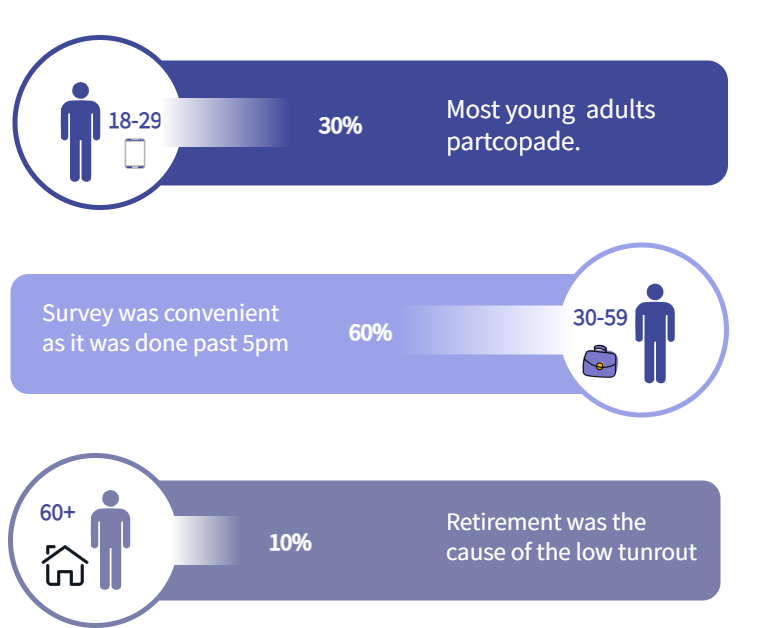

The diagram above was exported from draw.io. Its source (the exported page's mxGraphModel, read from the mxfile embedded in the PNG):
<mxGraphModel dx="1117" dy="493" grid="1" gridSize="10" guides="1" tooltips="1" connect="1" arrows="1" fold="1" page="1" pageScale="1" pageWidth="850" pageHeight="1100" background="#FFFFFF" math="0" shadow="0">
  <root>
    <mxCell id="0" />
    <mxCell id="1" parent="0" />
    <mxCell id="piotBsmpWNpN8fNwIGqF-76" value="" style="rounded=1;whiteSpace=wrap;html=1;fontFamily=Assistant;fontSource=https%3A%2F%2Ffonts.googleapis.com%2Fcss%3Ffamily%3DAssistant;fontColor=#404898;strokeColor=#404898;strokeWidth=5;fillColor=#404898;" vertex="1" parent="1">
      <mxGeometry x="215" y="84.5" width="580" height="120" as="geometry" />
    </mxCell>
    <mxCell id="piotBsmpWNpN8fNwIGqF-46" value="" style="shadow=0;dashed=0;html=1;strokeColor=none;shape=mxgraph.mscae.intune.user_group;fontSize=15;fontColor=#FFFFFF;align=left;fontFamily=Assistant;fontSource=https%3A%2F%2Ffonts.googleapis.com%2Fcss%3Ffamily%3DAssistant;fillColor=none;" vertex="1" parent="1">
      <mxGeometry x="70" y="22" width="50" height="37" as="geometry" />
    </mxCell>
    <mxCell id="piotBsmpWNpN8fNwIGqF-51" value="" style="shadow=0;dashed=0;html=1;strokeColor=none;shape=mxgraph.mscae.intune.user_group;fontSize=15;fontColor=#FFFFFF;align=left;fontFamily=Assistant;fontSource=https%3A%2F%2Ffonts.googleapis.com%2Fcss%3Ffamily%3DAssistant;fillColor=none;" vertex="1" parent="1">
      <mxGeometry x="70" y="142" width="50" height="37" as="geometry" />
    </mxCell>
    <mxCell id="piotBsmpWNpN8fNwIGqF-56" value="" style="shadow=0;dashed=0;html=1;strokeColor=none;shape=mxgraph.mscae.intune.user_group;fontSize=15;fontColor=#FFFFFF;align=left;fontFamily=Assistant;fontSource=https%3A%2F%2Ffonts.googleapis.com%2Fcss%3Ffamily%3DAssistant;fillColor=none;" vertex="1" parent="1">
      <mxGeometry x="70" y="262" width="50" height="37" as="geometry" />
    </mxCell>
    <mxCell id="piotBsmpWNpN8fNwIGqF-61" value="" style="shadow=0;dashed=0;html=1;strokeColor=none;shape=mxgraph.mscae.intune.user_group;fontSize=15;fontColor=#FFFFFF;align=left;fontFamily=Assistant;fontSource=https%3A%2F%2Ffonts.googleapis.com%2Fcss%3Ffamily%3DAssistant;fillColor=none;" vertex="1" parent="1">
      <mxGeometry x="84.5" y="312" width="50" height="37" as="geometry" />
    </mxCell>
    <mxCell id="piotBsmpWNpN8fNwIGqF-66" value="" style="shadow=0;dashed=0;html=1;strokeColor=none;shape=mxgraph.mscae.intune.user_group;fontSize=15;fontColor=#FFFFFF;align=left;fontFamily=Assistant;fontSource=https%3A%2F%2Ffonts.googleapis.com%2Fcss%3Ffamily%3DAssistant;fillColor=none;" vertex="1" parent="1">
      <mxGeometry x="70" y="502" width="50" height="37" as="geometry" />
    </mxCell>
    <mxCell id="piotBsmpWNpN8fNwIGqF-71" value="" style="ellipse;whiteSpace=wrap;html=1;aspect=fixed;fontFamily=Assistant;fontSource=https%3A%2F%2Ffonts.googleapis.com%2Fcss%3Ffamily%3DAssistant;fontColor=default;strokeColor=#404898;strokeWidth=5;fillColor=#FFFFFF;" vertex="1" parent="1">
      <mxGeometry x="84.5" y="59" width="170" height="170" as="geometry" />
    </mxCell>
    <mxCell id="piotBsmpWNpN8fNwIGqF-72" value="" style="verticalLabelPosition=bottom;verticalAlign=top;html=1;shadow=0;dashed=0;strokeWidth=1;shape=mxgraph.android.phone2;strokeColor=#c0c0c0;fontFamily=Assistant;fontSource=https%3A%2F%2Ffonts.googleapis.com%2Fcss%3Ffamily%3DAssistant;fontColor=default;fillColor=#404898;" vertex="1" parent="1">
      <mxGeometry x="194.5" y="160" width="20" height="30" as="geometry" />
    </mxCell>
    <mxCell id="piotBsmpWNpN8fNwIGqF-74" value="18-29" style="text;strokeColor=none;fillColor=none;html=1;fontSize=24;fontStyle=1;verticalAlign=middle;align=center;fontFamily=Assistant;fontSource=https%3A%2F%2Ffonts.googleapis.com%2Fcss%3Ffamily%3DAssistant;fontColor=#404898;" vertex="1" parent="1">
      <mxGeometry x="154.5" y="120" width="100" height="40" as="geometry" />
    </mxCell>
    <mxCell id="piotBsmpWNpN8fNwIGqF-70" value="" style="verticalLabelPosition=bottom;sketch=0;html=1;fillColor=#404898;verticalAlign=top;align=center;pointerEvents=1;shape=mxgraph.cisco_safe.design.actor_2;fontFamily=Assistant;fontSource=https%3A%2F%2Ffonts.googleapis.com%2Fcss%3Ffamily%3DAssistant;fontColor=default;strokeColor=#404898;strokeWidth=5;" vertex="1" parent="1">
      <mxGeometry x="130" y="103.5" width="40" height="101" as="geometry" />
    </mxCell>
    <mxCell id="piotBsmpWNpN8fNwIGqF-77" value="" style="rounded=0;whiteSpace=wrap;html=1;fontFamily=Assistant;fontSource=https%3A%2F%2Ffonts.googleapis.com%2Fcss%3Ffamily%3DAssistant;fontColor=#404898;strokeColor=none;strokeWidth=5;fillColor=#404898;gradientColor=#ffffff;gradientDirection=west;" vertex="1" parent="1">
      <mxGeometry x="230" y="119.5" width="130" height="49" as="geometry" />
    </mxCell>
    <mxCell id="piotBsmpWNpN8fNwIGqF-78" value="30%" style="text;strokeColor=none;fillColor=none;html=1;fontSize=24;fontStyle=1;verticalAlign=middle;align=center;fontFamily=Assistant;fontSource=https%3A%2F%2Ffonts.googleapis.com%2Fcss%3Ffamily%3DAssistant;fontColor=#FFFFFF;" vertex="1" parent="1">
      <mxGeometry x="360" y="124.5" width="100" height="40" as="geometry" />
    </mxCell>
    <mxCell id="piotBsmpWNpN8fNwIGqF-79" value="" style="rounded=1;whiteSpace=wrap;html=1;fontFamily=Assistant;fontSource=https%3A%2F%2Ffonts.googleapis.com%2Fcss%3Ffamily%3DAssistant;fontColor=#9BA2E8;strokeColor=none;strokeWidth=5;fillColor=#9BA2E8;" vertex="1" parent="1">
      <mxGeometry x="80" y="295.5" width="590" height="120" as="geometry" />
    </mxCell>
    <mxCell id="piotBsmpWNpN8fNwIGqF-80" value="" style="shadow=0;dashed=0;html=1;strokeColor=none;shape=mxgraph.mscae.intune.user_group;fontSize=15;fontColor=#FFFFFF;align=left;fontFamily=Assistant;fontSource=https%3A%2F%2Ffonts.googleapis.com%2Fcss%3Ffamily%3DAssistant;fillColor=none;" vertex="1" parent="1">
      <mxGeometry x="84.5" y="273" width="50" height="37" as="geometry" />
    </mxCell>
    <mxCell id="piotBsmpWNpN8fNwIGqF-81" value="" style="shadow=0;dashed=0;html=1;strokeColor=none;shape=mxgraph.mscae.intune.user_group;fontSize=15;fontColor=#FFFFFF;align=left;fontFamily=Assistant;fontSource=https%3A%2F%2Ffonts.googleapis.com%2Fcss%3Ffamily%3DAssistant;fillColor=none;" vertex="1" parent="1">
      <mxGeometry x="84.5" y="393" width="50" height="37" as="geometry" />
    </mxCell>
    <mxCell id="piotBsmpWNpN8fNwIGqF-82" value="" style="ellipse;whiteSpace=wrap;html=1;aspect=fixed;fontFamily=Assistant;fontSource=https%3A%2F%2Ffonts.googleapis.com%2Fcss%3Ffamily%3DAssistant;fontColor=default;strokeColor=#9BA2E8;strokeWidth=5;fillColor=#FFFFFF;" vertex="1" parent="1">
      <mxGeometry x="626" y="266.5" width="170" height="170" as="geometry" />
    </mxCell>
    <mxCell id="piotBsmpWNpN8fNwIGqF-87" value="60%" style="text;strokeColor=none;fillColor=none;html=1;fontSize=24;fontStyle=1;verticalAlign=middle;align=center;fontFamily=Assistant;fontSource=https%3A%2F%2Ffonts.googleapis.com%2Fcss%3Ffamily%3DAssistant;fontColor=#FFFFFF;" vertex="1" parent="1">
      <mxGeometry x="390" y="331.5" width="100" height="40" as="geometry" />
    </mxCell>
    <mxCell id="piotBsmpWNpN8fNwIGqF-88" value="" style="rounded=1;whiteSpace=wrap;html=1;fontFamily=Assistant;fontSource=https%3A%2F%2Ffonts.googleapis.com%2Fcss%3Ffamily%3DAssistant;fontColor=#404898;strokeColor=none;strokeWidth=5;fillColor=#7A7EAA;" vertex="1" parent="1">
      <mxGeometry x="200" y="502" width="590" height="120" as="geometry" />
    </mxCell>
    <mxCell id="piotBsmpWNpN8fNwIGqF-89" value="" style="shadow=0;dashed=0;html=1;strokeColor=none;shape=mxgraph.mscae.intune.user_group;fontSize=15;fontColor=#FFFFFF;align=left;fontFamily=Assistant;fontSource=https%3A%2F%2Ffonts.googleapis.com%2Fcss%3Ffamily%3DAssistant;fillColor=none;" vertex="1" parent="1">
      <mxGeometry x="70" y="533" width="50" height="37" as="geometry" />
    </mxCell>
    <mxCell id="piotBsmpWNpN8fNwIGqF-90" value="" style="shadow=0;dashed=0;html=1;strokeColor=none;shape=mxgraph.mscae.intune.user_group;fontSize=15;fontColor=#FFFFFF;align=left;fontFamily=Assistant;fontSource=https%3A%2F%2Ffonts.googleapis.com%2Fcss%3Ffamily%3DAssistant;fillColor=none;" vertex="1" parent="1">
      <mxGeometry x="120" y="591" width="50" height="37" as="geometry" />
    </mxCell>
    <mxCell id="piotBsmpWNpN8fNwIGqF-91" value="" style="ellipse;whiteSpace=wrap;html=1;aspect=fixed;fontFamily=Assistant;fontSource=https%3A%2F%2Ffonts.googleapis.com%2Fcss%3Ffamily%3DAssistant;fontColor=default;strokeColor=#7A7EAA;strokeWidth=5;fillColor=#FFFFFF;" vertex="1" parent="1">
      <mxGeometry x="80" y="477" width="170" height="170" as="geometry" />
    </mxCell>
    <mxCell id="piotBsmpWNpN8fNwIGqF-94" value="" style="verticalLabelPosition=bottom;sketch=0;html=1;fillColor=#7A7EAA;verticalAlign=top;align=center;pointerEvents=1;shape=mxgraph.cisco_safe.design.actor_2;fontFamily=Assistant;fontSource=https%3A%2F%2Ffonts.googleapis.com%2Fcss%3Ffamily%3DAssistant;fontColor=default;strokeColor=#404898;strokeWidth=5;" vertex="1" parent="1">
      <mxGeometry x="160" y="511.5" width="40" height="101" as="geometry" />
    </mxCell>
    <mxCell id="piotBsmpWNpN8fNwIGqF-95" value="" style="rounded=0;whiteSpace=wrap;html=1;fontFamily=Assistant;fontSource=https%3A%2F%2Ffonts.googleapis.com%2Fcss%3Ffamily%3DAssistant;fontColor=#404898;strokeColor=none;strokeWidth=5;fillColor=#7A7EAA;gradientColor=#ffffff;gradientDirection=west;" vertex="1" parent="1">
      <mxGeometry x="240" y="537.5" width="70" height="49" as="geometry" />
    </mxCell>
    <mxCell id="piotBsmpWNpN8fNwIGqF-96" value="10%" style="text;strokeColor=none;fillColor=none;html=1;fontSize=24;fontStyle=1;verticalAlign=middle;align=center;fontFamily=Assistant;fontSource=https%3A%2F%2Ffonts.googleapis.com%2Fcss%3Ffamily%3DAssistant;fontColor=#FFFFFF;" vertex="1" parent="1">
      <mxGeometry x="310" y="542" width="100" height="40" as="geometry" />
    </mxCell>
    <mxCell id="piotBsmpWNpN8fNwIGqF-97" value="" style="rounded=0;whiteSpace=wrap;html=1;fontFamily=Assistant;fontSource=https%3A%2F%2Ffonts.googleapis.com%2Fcss%3Ffamily%3DAssistant;fontColor=#404898;strokeColor=none;strokeWidth=5;fillColor=#9BA2E8;gradientColor=#ffffff;gradientDirection=west;rotation=-180;" vertex="1" parent="1">
      <mxGeometry x="469" y="327" width="175.5" height="49" as="geometry" />
    </mxCell>
    <mxCell id="piotBsmpWNpN8fNwIGqF-98" value="" style="verticalLabelPosition=bottom;sketch=0;html=1;fillColor=#404898;verticalAlign=top;align=center;pointerEvents=1;shape=mxgraph.cisco_safe.design.actor_2;fontFamily=Assistant;fontSource=https%3A%2F%2Ffonts.googleapis.com%2Fcss%3Ffamily%3DAssistant;fontColor=default;strokeColor=#404898;strokeWidth=5;" vertex="1" parent="1">
      <mxGeometry x="704.5" y="305" width="40" height="101" as="geometry" />
    </mxCell>
    <mxCell id="piotBsmpWNpN8fNwIGqF-99" value="30-59" style="text;strokeColor=none;fillColor=none;html=1;fontSize=24;fontStyle=1;verticalAlign=middle;align=center;fontFamily=Assistant;fontSource=https%3A%2F%2Ffonts.googleapis.com%2Fcss%3Ffamily%3DAssistant;fontColor=#404898;" vertex="1" parent="1">
      <mxGeometry x="619.5" y="317" width="100" height="40" as="geometry" />
    </mxCell>
    <mxCell id="piotBsmpWNpN8fNwIGqF-101" value="" style="shape=image;html=1;verticalAlign=top;verticalLabelPosition=bottom;labelBackgroundColor=#ffffff;imageAspect=0;aspect=fixed;image=https://cdn4.iconfinder.com/data/icons/business-and-finance-colorful-free-hand-drawn-set/100/suitcase-128.png;fontFamily=Assistant;fontSource=https%3A%2F%2Ffonts.googleapis.com%2Fcss%3Ffamily%3DAssistant;fontColor=default;strokeColor=#9BA2E8;strokeWidth=5;fillColor=#9BA2E8;gradientColor=#ffffff;gradientDirection=west;rotation=45;" vertex="1" parent="1">
      <mxGeometry x="650" y="367" width="39" height="39" as="geometry" />
    </mxCell>
    <mxCell id="piotBsmpWNpN8fNwIGqF-104" value="60+" style="text;strokeColor=none;fillColor=none;html=1;fontSize=24;fontStyle=1;verticalAlign=middle;align=center;fontFamily=Assistant;fontSource=https%3A%2F%2Ffonts.googleapis.com%2Fcss%3Ffamily%3DAssistant;fontColor=#404898;" vertex="1" parent="1">
      <mxGeometry x="77" y="511.5" width="100" height="40" as="geometry" />
    </mxCell>
    <mxCell id="piotBsmpWNpN8fNwIGqF-105" value="Most young&amp;nbsp; adults partcopade." style="text;html=1;strokeColor=none;fillColor=none;align=left;verticalAlign=middle;whiteSpace=wrap;rounded=0;fontFamily=Assistant;fontSource=https%3A%2F%2Ffonts.googleapis.com%2Fcss%3Ffamily%3DAssistant;fontColor=#FFFFFF;fontSize=27;" vertex="1" parent="1">
      <mxGeometry x="514" y="130" width="315" height="30" as="geometry" />
    </mxCell>
    <mxCell id="piotBsmpWNpN8fNwIGqF-106" value="Survey was convenient as it was done past 5pm" style="text;html=1;strokeColor=none;fillColor=none;align=left;verticalAlign=middle;whiteSpace=wrap;rounded=0;fontFamily=Assistant;fontSource=https%3A%2F%2Ffonts.googleapis.com%2Fcss%3Ffamily%3DAssistant;fontColor=#FFFFFF;fontSize=25;" vertex="1" parent="1">
      <mxGeometry x="110" y="333" width="260" height="30" as="geometry" />
    </mxCell>
    <mxCell id="piotBsmpWNpN8fNwIGqF-109" value="Retirement was the cause of the low tunrout" style="text;html=1;strokeColor=none;fillColor=none;align=left;verticalAlign=middle;whiteSpace=wrap;rounded=0;fontFamily=Assistant;fontSource=https%3A%2F%2Ffonts.googleapis.com%2Fcss%3Ffamily%3DAssistant;fontColor=#FFFFFF;fontSize=25;" vertex="1" parent="1">
      <mxGeometry x="514" y="542" width="260" height="30" as="geometry" />
    </mxCell>
    <mxCell id="piotBsmpWNpN8fNwIGqF-110" value="" style="shape=image;html=1;verticalAlign=top;verticalLabelPosition=bottom;labelBackgroundColor=#ffffff;imageAspect=0;aspect=fixed;image=https://cdn4.iconfinder.com/data/icons/basic-ui-2-line/32/house-home-main-menu-start-building-128.png;fontFamily=Assistant;fontSource=https%3A%2F%2Ffonts.googleapis.com%2Fcss%3Ffamily%3DAssistant;fontSize=25;fontColor=default;strokeColor=#7A7EAA;strokeWidth=5;fillColor=#404898;gradientColor=#ffffff;gradientDirection=west;imageBackground=default;" vertex="1" parent="1">
      <mxGeometry x="110" y="562.5" width="50" height="50" as="geometry" />
    </mxCell>
  </root>
</mxGraphModel>